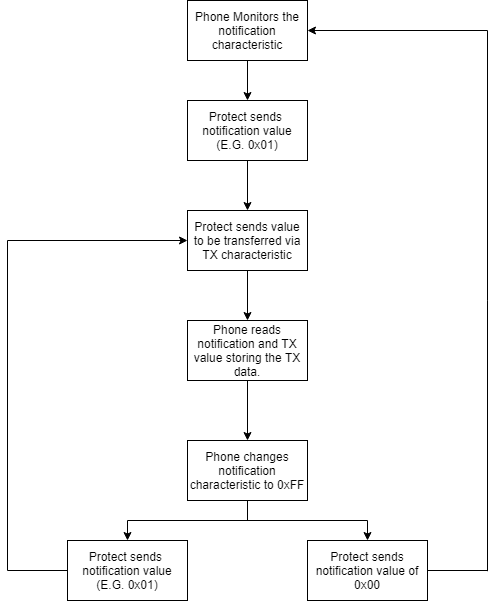

The diagram above was exported from draw.io. Its source (the exported page's mxGraphModel, read from the mxfile embedded in the PNG):
<mxGraphModel dx="1394" dy="764" grid="1" gridSize="10" guides="1" tooltips="1" connect="1" arrows="1" fold="1" page="1" pageScale="1" pageWidth="827" pageHeight="1169" math="0" shadow="0">
  <root>
    <mxCell id="0" />
    <mxCell id="1" parent="0" />
    <mxCell id="dKH4GX2puESiN_PLbk0W-1" value="Protect sends&amp;nbsp;&lt;br&gt;notification value&lt;br&gt;(E.G. 0x01)&lt;br&gt;" style="rounded=0;whiteSpace=wrap;html=1;" parent="1" vertex="1">
      <mxGeometry x="380" y="200" width="120" height="60" as="geometry" />
    </mxCell>
    <mxCell id="dKH4GX2puESiN_PLbk0W-2" value="Phone reads notification and TX value storing the TX data." style="rounded=0;whiteSpace=wrap;html=1;" parent="1" vertex="1">
      <mxGeometry x="380" y="420" width="120" height="60" as="geometry" />
    </mxCell>
    <mxCell id="dKH4GX2puESiN_PLbk0W-3" value="Protect sends value to be transferred via TX characteristic&lt;br&gt;" style="rounded=0;whiteSpace=wrap;html=1;" parent="1" vertex="1">
      <mxGeometry x="380" y="310" width="120" height="60" as="geometry" />
    </mxCell>
    <mxCell id="dKH4GX2puESiN_PLbk0W-4" value="Phone changes notification characteristic to 0xFF" style="rounded=0;whiteSpace=wrap;html=1;" parent="1" vertex="1">
      <mxGeometry x="380" y="540" width="120" height="60" as="geometry" />
    </mxCell>
    <mxCell id="dKH4GX2puESiN_PLbk0W-6" value="" style="endArrow=classic;html=1;" parent="1" target="dKH4GX2puESiN_PLbk0W-3" edge="1">
      <mxGeometry width="50" height="50" relative="1" as="geometry">
        <mxPoint x="440" y="260" as="sourcePoint" />
        <mxPoint x="210" y="500" as="targetPoint" />
        <Array as="points">
          <mxPoint x="440" y="260" />
        </Array>
      </mxGeometry>
    </mxCell>
    <mxCell id="dKH4GX2puESiN_PLbk0W-7" value="" style="endArrow=classic;html=1;entryX=0.5;entryY=0;entryDx=0;entryDy=0;" parent="1" target="dKH4GX2puESiN_PLbk0W-2" edge="1">
      <mxGeometry width="50" height="50" relative="1" as="geometry">
        <mxPoint x="440" y="370" as="sourcePoint" />
        <mxPoint x="450" y="320" as="targetPoint" />
        <Array as="points">
          <mxPoint x="440" y="370" />
        </Array>
      </mxGeometry>
    </mxCell>
    <mxCell id="dKH4GX2puESiN_PLbk0W-16" value="&lt;span&gt;Protect sends&amp;nbsp;&lt;/span&gt;&lt;br&gt;&lt;span&gt;notification value&lt;/span&gt;&lt;br&gt;&lt;span&gt;(E.G. 0x01)&lt;/span&gt;" style="rounded=0;whiteSpace=wrap;html=1;" parent="1" vertex="1">
      <mxGeometry x="260" y="640" width="120" height="60" as="geometry" />
    </mxCell>
    <mxCell id="dKH4GX2puESiN_PLbk0W-21" value="" style="endArrow=classic;html=1;exitX=0.5;exitY=1;exitDx=0;exitDy=0;" parent="1" source="dKH4GX2puESiN_PLbk0W-2" target="dKH4GX2puESiN_PLbk0W-4" edge="1">
      <mxGeometry width="50" height="50" relative="1" as="geometry">
        <mxPoint x="380" y="780" as="sourcePoint" />
        <mxPoint x="430" y="730" as="targetPoint" />
      </mxGeometry>
    </mxCell>
    <mxCell id="dKH4GX2puESiN_PLbk0W-22" value="Protect sends notification value of 0x00" style="rounded=0;whiteSpace=wrap;html=1;" parent="1" vertex="1">
      <mxGeometry x="500" y="640" width="120" height="60" as="geometry" />
    </mxCell>
    <mxCell id="dKH4GX2puESiN_PLbk0W-23" value="" style="endArrow=none;html=1;entryX=0.5;entryY=1;entryDx=0;entryDy=0;" parent="1" target="dKH4GX2puESiN_PLbk0W-4" edge="1">
      <mxGeometry width="50" height="50" relative="1" as="geometry">
        <mxPoint x="440" y="620" as="sourcePoint" />
        <mxPoint x="310" y="720" as="targetPoint" />
      </mxGeometry>
    </mxCell>
    <mxCell id="dKH4GX2puESiN_PLbk0W-24" value="" style="endArrow=none;html=1;" parent="1" edge="1">
      <mxGeometry width="50" height="50" relative="1" as="geometry">
        <mxPoint x="320" y="620" as="sourcePoint" />
        <mxPoint x="560" y="620" as="targetPoint" />
      </mxGeometry>
    </mxCell>
    <mxCell id="dKH4GX2puESiN_PLbk0W-25" value="" style="endArrow=classic;html=1;" parent="1" target="dKH4GX2puESiN_PLbk0W-16" edge="1">
      <mxGeometry width="50" height="50" relative="1" as="geometry">
        <mxPoint x="320" y="620" as="sourcePoint" />
        <mxPoint x="310" y="720" as="targetPoint" />
      </mxGeometry>
    </mxCell>
    <mxCell id="dKH4GX2puESiN_PLbk0W-26" value="" style="endArrow=classic;html=1;entryX=0.5;entryY=0;entryDx=0;entryDy=0;" parent="1" target="dKH4GX2puESiN_PLbk0W-22" edge="1">
      <mxGeometry width="50" height="50" relative="1" as="geometry">
        <mxPoint x="560" y="620" as="sourcePoint" />
        <mxPoint x="310" y="720" as="targetPoint" />
      </mxGeometry>
    </mxCell>
    <mxCell id="dKH4GX2puESiN_PLbk0W-27" value="" style="endArrow=none;html=1;entryX=0;entryY=0.5;entryDx=0;entryDy=0;" parent="1" target="dKH4GX2puESiN_PLbk0W-16" edge="1">
      <mxGeometry width="50" height="50" relative="1" as="geometry">
        <mxPoint x="200" y="670" as="sourcePoint" />
        <mxPoint x="310" y="720" as="targetPoint" />
      </mxGeometry>
    </mxCell>
    <mxCell id="dKH4GX2puESiN_PLbk0W-28" value="" style="endArrow=none;html=1;" parent="1" edge="1">
      <mxGeometry width="50" height="50" relative="1" as="geometry">
        <mxPoint x="200" y="340" as="sourcePoint" />
        <mxPoint x="200" y="670" as="targetPoint" />
      </mxGeometry>
    </mxCell>
    <mxCell id="dKH4GX2puESiN_PLbk0W-29" value="" style="endArrow=classic;html=1;entryX=0;entryY=0.5;entryDx=0;entryDy=0;" parent="1" target="dKH4GX2puESiN_PLbk0W-3" edge="1">
      <mxGeometry width="50" height="50" relative="1" as="geometry">
        <mxPoint x="200" y="340" as="sourcePoint" />
        <mxPoint x="300" y="330" as="targetPoint" />
      </mxGeometry>
    </mxCell>
    <mxCell id="dKH4GX2puESiN_PLbk0W-30" value="" style="endArrow=none;html=1;entryX=1;entryY=0.5;entryDx=0;entryDy=0;" parent="1" target="dKH4GX2puESiN_PLbk0W-22" edge="1">
      <mxGeometry width="50" height="50" relative="1" as="geometry">
        <mxPoint x="680" y="670" as="sourcePoint" />
        <mxPoint x="240" y="560" as="targetPoint" />
      </mxGeometry>
    </mxCell>
    <mxCell id="dKH4GX2puESiN_PLbk0W-31" value="Phone Monitors the notification characteristic" style="rounded=0;whiteSpace=wrap;html=1;" parent="1" vertex="1">
      <mxGeometry x="380" y="100" width="120" height="60" as="geometry" />
    </mxCell>
    <mxCell id="dKH4GX2puESiN_PLbk0W-32" value="" style="endArrow=classic;html=1;exitX=0.5;exitY=1;exitDx=0;exitDy=0;entryX=0.5;entryY=0;entryDx=0;entryDy=0;" parent="1" source="dKH4GX2puESiN_PLbk0W-31" target="dKH4GX2puESiN_PLbk0W-1" edge="1">
      <mxGeometry width="50" height="50" relative="1" as="geometry">
        <mxPoint x="580" y="335" as="sourcePoint" />
        <mxPoint x="630" y="285" as="targetPoint" />
      </mxGeometry>
    </mxCell>
    <mxCell id="dKH4GX2puESiN_PLbk0W-33" value="" style="endArrow=none;html=1;" parent="1" edge="1">
      <mxGeometry width="50" height="50" relative="1" as="geometry">
        <mxPoint x="680" y="670.6896551724138" as="sourcePoint" />
        <mxPoint x="680" y="130" as="targetPoint" />
      </mxGeometry>
    </mxCell>
    <mxCell id="dKH4GX2puESiN_PLbk0W-34" value="" style="endArrow=classic;html=1;entryX=1;entryY=0.5;entryDx=0;entryDy=0;" parent="1" target="dKH4GX2puESiN_PLbk0W-31" edge="1">
      <mxGeometry width="50" height="50" relative="1" as="geometry">
        <mxPoint x="680" y="130" as="sourcePoint" />
        <mxPoint x="540" y="260" as="targetPoint" />
      </mxGeometry>
    </mxCell>
  </root>
</mxGraphModel>